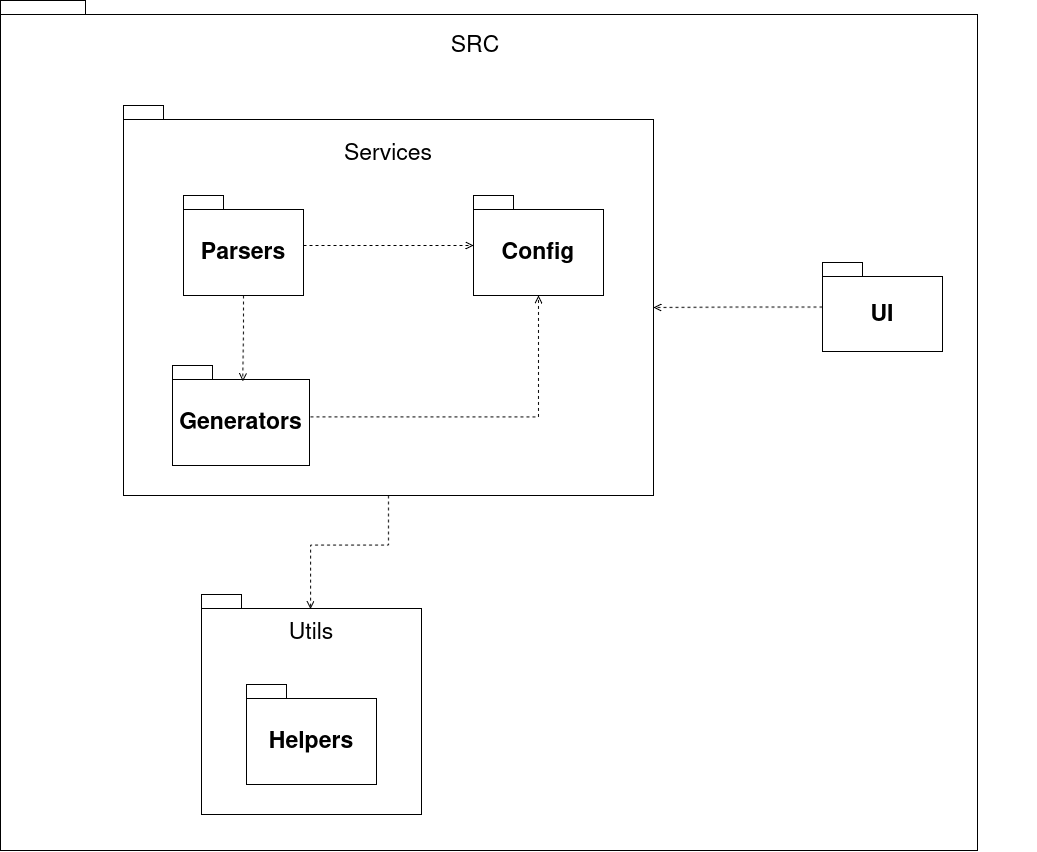

The diagram above was exported from draw.io. Its source (the exported page's mxGraphModel, read from the mxfile embedded in the PNG):
<mxGraphModel dx="4651" dy="2201" grid="0" gridSize="10" guides="1" tooltips="1" connect="1" arrows="1" fold="1" page="1" pageScale="1" pageWidth="850" pageHeight="1100" math="0" shadow="0">
  <root>
    <mxCell id="0" />
    <mxCell id="1" parent="0" />
    <mxCell id="tXRSD_M6UjIQHUtuo2Ua-35" value="" style="shape=folder;fontStyle=1;spacingTop=10;tabWidth=40;tabHeight=14;tabPosition=left;html=1;whiteSpace=wrap;" parent="1" vertex="1">
      <mxGeometry x="-1372" y="-297" width="977" height="850" as="geometry" />
    </mxCell>
    <mxCell id="tXRSD_M6UjIQHUtuo2Ua-36" value="&lt;font style=&quot;font-size: 23px;&quot;&gt;SRC&lt;/font&gt;" style="text;html=1;whiteSpace=wrap;strokeColor=none;fillColor=none;align=center;verticalAlign=middle;rounded=0;" parent="1" vertex="1">
      <mxGeometry x="-927" y="-270" width="60" height="30" as="geometry" />
    </mxCell>
    <mxCell id="tXRSD_M6UjIQHUtuo2Ua-26" value="" style="group" parent="1" vertex="1" connectable="0">
      <mxGeometry x="-1171" y="297" width="220" height="220" as="geometry" />
    </mxCell>
    <mxCell id="tXRSD_M6UjIQHUtuo2Ua-16" value="" style="shape=folder;fontStyle=1;spacingTop=10;tabWidth=40;tabHeight=14;tabPosition=left;html=1;whiteSpace=wrap;" parent="tXRSD_M6UjIQHUtuo2Ua-26" vertex="1">
      <mxGeometry width="220" height="220" as="geometry" />
    </mxCell>
    <mxCell id="tXRSD_M6UjIQHUtuo2Ua-18" value="&lt;font style=&quot;font-size: 23px;&quot;&gt;Utils&lt;/font&gt;" style="text;html=1;whiteSpace=wrap;strokeColor=none;fillColor=none;align=center;verticalAlign=middle;rounded=0;" parent="tXRSD_M6UjIQHUtuo2Ua-26" vertex="1">
      <mxGeometry x="80" y="20" width="60" height="30" as="geometry" />
    </mxCell>
    <mxCell id="tXRSD_M6UjIQHUtuo2Ua-19" value="&lt;font style=&quot;font-size: 23px;&quot;&gt;Helpers&lt;/font&gt;" style="shape=folder;fontStyle=1;spacingTop=10;tabWidth=40;tabHeight=14;tabPosition=left;html=1;whiteSpace=wrap;" parent="tXRSD_M6UjIQHUtuo2Ua-26" vertex="1">
      <mxGeometry x="45" y="90" width="130" height="100" as="geometry" />
    </mxCell>
    <mxCell id="tXRSD_M6UjIQHUtuo2Ua-25" value="" style="group" parent="1" vertex="1" connectable="0">
      <mxGeometry x="-561" y="-101" width="225" height="125" as="geometry" />
    </mxCell>
    <mxCell id="tXRSD_M6UjIQHUtuo2Ua-22" value="&lt;font style=&quot;font-size: 23px;&quot;&gt;UI&lt;/font&gt;" style="shape=folder;fontStyle=1;spacingTop=10;tabWidth=40;tabHeight=14;tabPosition=left;html=1;whiteSpace=wrap;" parent="tXRSD_M6UjIQHUtuo2Ua-25" vertex="1">
      <mxGeometry x="11" y="66" width="120" height="89" as="geometry" />
    </mxCell>
    <mxCell id="tXRSD_M6UjIQHUtuo2Ua-30" value="" style="group" parent="1" vertex="1" connectable="0">
      <mxGeometry x="-1249" y="-192" width="530" height="390" as="geometry" />
    </mxCell>
    <mxCell id="tXRSD_M6UjIQHUtuo2Ua-1" value="" style="shape=folder;fontStyle=1;spacingTop=10;tabWidth=40;tabHeight=14;tabPosition=left;html=1;whiteSpace=wrap;" parent="tXRSD_M6UjIQHUtuo2Ua-30" vertex="1">
      <mxGeometry width="530" height="390" as="geometry" />
    </mxCell>
    <mxCell id="tXRSD_M6UjIQHUtuo2Ua-2" value="&lt;font style=&quot;font-size: 23px;&quot;&gt;Services&lt;/font&gt;" style="text;html=1;whiteSpace=wrap;strokeColor=none;fillColor=none;align=center;verticalAlign=middle;rounded=0;" parent="tXRSD_M6UjIQHUtuo2Ua-30" vertex="1">
      <mxGeometry x="235" y="30" width="60" height="30" as="geometry" />
    </mxCell>
    <mxCell id="tXRSD_M6UjIQHUtuo2Ua-3" value="&lt;font style=&quot;font-size: 23px;&quot;&gt;Parsers&lt;/font&gt;" style="shape=folder;fontStyle=1;spacingTop=10;tabWidth=40;tabHeight=14;tabPosition=left;html=1;whiteSpace=wrap;" parent="tXRSD_M6UjIQHUtuo2Ua-30" vertex="1">
      <mxGeometry x="60" y="90" width="120" height="100" as="geometry" />
    </mxCell>
    <mxCell id="tXRSD_M6UjIQHUtuo2Ua-5" value="&lt;font style=&quot;font-size: 23px;&quot;&gt;Config&lt;/font&gt;" style="shape=folder;fontStyle=1;spacingTop=10;tabWidth=40;tabHeight=14;tabPosition=left;html=1;whiteSpace=wrap;" parent="tXRSD_M6UjIQHUtuo2Ua-30" vertex="1">
      <mxGeometry x="350" y="90" width="130" height="100" as="geometry" />
    </mxCell>
    <mxCell id="tXRSD_M6UjIQHUtuo2Ua-29" value="&lt;font style=&quot;font-size: 23px;&quot;&gt;Generators&lt;/font&gt;" style="shape=folder;fontStyle=1;spacingTop=10;tabWidth=40;tabHeight=14;tabPosition=left;html=1;whiteSpace=wrap;" parent="tXRSD_M6UjIQHUtuo2Ua-30" vertex="1">
      <mxGeometry x="49" y="260" width="137" height="100" as="geometry" />
    </mxCell>
    <mxCell id="tXRSD_M6UjIQHUtuo2Ua-9" style="edgeStyle=orthogonalEdgeStyle;rounded=0;orthogonalLoop=1;jettySize=auto;html=1;dashed=1;endArrow=open;endFill=0;" parent="tXRSD_M6UjIQHUtuo2Ua-30" source="tXRSD_M6UjIQHUtuo2Ua-3" target="tXRSD_M6UjIQHUtuo2Ua-5" edge="1">
      <mxGeometry relative="1" as="geometry" />
    </mxCell>
    <mxCell id="tXRSD_M6UjIQHUtuo2Ua-10" style="edgeStyle=orthogonalEdgeStyle;rounded=0;orthogonalLoop=1;jettySize=auto;html=1;dashed=1;endArrow=open;endFill=0;entryX=0.513;entryY=0.159;entryDx=0;entryDy=0;entryPerimeter=0;" parent="tXRSD_M6UjIQHUtuo2Ua-30" source="tXRSD_M6UjIQHUtuo2Ua-3" target="tXRSD_M6UjIQHUtuo2Ua-29" edge="1">
      <mxGeometry relative="1" as="geometry">
        <mxPoint x="119.34999999999991" y="273.2000000000003" as="targetPoint" />
      </mxGeometry>
    </mxCell>
    <mxCell id="tXRSD_M6UjIQHUtuo2Ua-27" style="edgeStyle=orthogonalEdgeStyle;rounded=0;orthogonalLoop=1;jettySize=auto;html=1;dashed=1;endArrow=open;endFill=0;exitX=1.007;exitY=0.514;exitDx=0;exitDy=0;exitPerimeter=0;" parent="tXRSD_M6UjIQHUtuo2Ua-30" source="tXRSD_M6UjIQHUtuo2Ua-29" target="tXRSD_M6UjIQHUtuo2Ua-5" edge="1">
      <mxGeometry relative="1" as="geometry">
        <mxPoint x="185" y="310" as="sourcePoint" />
      </mxGeometry>
    </mxCell>
    <mxCell id="tXRSD_M6UjIQHUtuo2Ua-32" style="edgeStyle=orthogonalEdgeStyle;rounded=0;orthogonalLoop=1;jettySize=auto;html=1;entryX=0.496;entryY=0.067;entryDx=0;entryDy=0;entryPerimeter=0;dashed=1;endArrow=open;endFill=0;" parent="1" source="tXRSD_M6UjIQHUtuo2Ua-1" target="tXRSD_M6UjIQHUtuo2Ua-16" edge="1">
      <mxGeometry relative="1" as="geometry" />
    </mxCell>
    <mxCell id="tXRSD_M6UjIQHUtuo2Ua-33" style="edgeStyle=orthogonalEdgeStyle;rounded=0;orthogonalLoop=1;jettySize=auto;html=1;entryX=0;entryY=0;entryDx=530;entryDy=202;entryPerimeter=0;dashed=1;endArrow=open;endFill=0;" parent="1" source="tXRSD_M6UjIQHUtuo2Ua-22" target="tXRSD_M6UjIQHUtuo2Ua-1" edge="1">
      <mxGeometry relative="1" as="geometry" />
    </mxCell>
  </root>
</mxGraphModel>